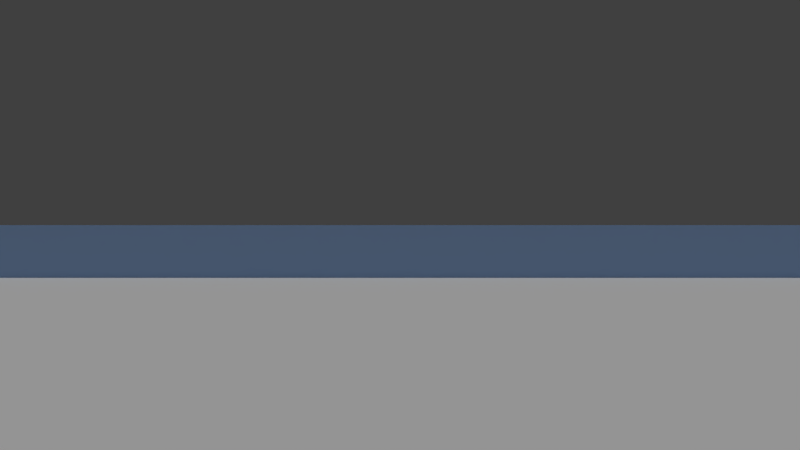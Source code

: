 # Source: babylontest.blend  (saved by Blender 2.76.0; exported with 4.5.12 LTS)
import bpy
from mathutils import Matrix  # noqa: F401  (used for matrix-valued properties, if any)

bpy.ops.wm.read_factory_settings(use_empty=True)
scene = bpy.context.scene
scene.name = 'Scene'

# ---- collections
col_collection_1 = bpy.data.collections.new('Collection 1'); scene.collection.children.link(col_collection_1)

# ---- materials (node trees are filled in below, after node groups)
mat_material_001 = bpy.data.materials.new('Material.001')
mat_material_001.alpha_threshold = 0.0
mat_material_001.use_transparent_shadow = False
mat_material_001.diffuse_color = (0.3319, 0.4984, 0.8, 1.0)
mat_material_001.roughness = 0.5
mat_material = bpy.data.materials.new('Material')
mat_material.alpha_threshold = 0.0
mat_material.use_transparent_shadow = False
mat_material.diffuse_color = (0.05034, 0.4233, 0.8, 1.0)
mat_material.roughness = 0.5
mat_material_002 = bpy.data.materials.new('Material.002')
mat_material_002.alpha_threshold = 0.0
mat_material_002.use_transparent_shadow = False
mat_material_002.roughness = 0.5

# ---- material node trees

# ---- world
world_world = bpy.data.worlds.new('World'); scene.world = world_world
world_world.color = (0.05088, 0.05088, 0.05088)
world_world.use_sun_shadow = False
world_world.sun_shadow_jitter_overblur = 0.0
world_world.cycles.sampling_method = 'MANUAL'
world_world.cycles.sample_map_resolution = 256

# ---- cameras
cam_camera_001 = bpy.data.cameras.new('Camera.001')
cam_camera_001.clip_end = 100.0
cam_camera_001.lens = 30.0
cam_camera_001.sensor_width = 40.0
cam_camera_001.sensor_height = 18.0
cam_camera_001.display_size = 2.0
cam_camera_001.dof.focus_distance = 0.0
cam_camera_001.dof.aperture_fstop = 128.0
cam_camera_001.dof.aperture_blades = 6

# ---- lights
light_hemi = bpy.data.lights.new('Hemi', 'SUN')
light_hemi.transmission_factor = 0.0
light_hemi.angle = 0.1993
light_hemi.energy = 1.0
light_hemi.shadow_buffer_clip_start = 0.5
light_hemi.shadow_soft_size = 0.1
light_hemi.shadow_cascade_max_distance = 1000.0
light_hemi.cycles.use_multiple_importance_sampling = False

# ---- meshes
me_cube2 = bpy.data.meshes.new('Cube2')
me_cube2.from_pydata([(-1.0, -1.0, -1.0), (-1.0, -1.0, 1.0), (-1.0, 1.0, -1.0), (-1.0, 1.0, 1.0), (1.0, -1.0, -1.0), (1.0, -1.0, 1.0), (1.0, 1.0, -1.0), (1.0, 1.0, 1.0)], [], [(1, 3, 2, 0), (3, 7, 6, 2), (7, 5, 4, 6), (5, 1, 0, 4), (0, 2, 6, 4), (5, 7, 3, 1)])
me_cube2.materials.append(mat_material_001)
me_cube2.use_remesh_preserve_volume = False
me_cube2.use_remesh_preserve_attributes = False
me_cube2.use_mirror_vertex_groups = False
me_cube2.update()
me_cube = bpy.data.meshes.new('Cube')
me_cube.from_pydata([(-1.0, -1.0, -1.0), (-1.0, -1.0, 1.0), (-1.0, 1.0, -1.0), (-1.0, 1.0, 1.0), (1.0, -1.0, -1.0), (1.0, -1.0, 1.0), (1.0, 1.0, -1.0), (1.0, 1.0, 1.0)], [], [(1, 3, 2, 0), (3, 7, 6, 2), (7, 5, 4, 6), (5, 1, 0, 4), (0, 2, 6, 4), (5, 7, 3, 1)])
me_cube.materials.append(mat_material)
me_cube.use_remesh_preserve_volume = False
me_cube.use_remesh_preserve_attributes = False
me_cube.use_mirror_vertex_groups = False
me_cube.update()
me_plane = bpy.data.meshes.new('Plane')
me_plane.from_pydata([(-1.0, -1.0, 0.0), (1.0, -1.0, 0.0), (-1.0, 1.0, 0.0), (1.0, 1.0, 0.0)], [], [(0, 1, 3, 2)])
_uv = me_plane.uv_layers.new(name='UVMap')
_uv.uv.foreach_set('vector', [0.0001, 9.998e-05, 0.9999, 9.998e-05, 0.9999, 0.9999, 9.998e-05, 0.9999])
me_plane.materials.append(mat_material_002)
me_plane.use_remesh_preserve_volume = False
me_plane.use_remesh_preserve_attributes = False
me_plane.use_mirror_vertex_groups = False
me_plane.update()

# ---- objects
ob_cube2 = bpy.data.objects.new('Cube2', me_cube2)
ob_cube = bpy.data.objects.new('Cube', me_cube)
ob_camera = bpy.data.objects.new('Camera', cam_camera_001)
ob_hemi = bpy.data.objects.new('Hemi', light_hemi)
ob_plane = bpy.data.objects.new('Plane', me_plane)

# ---- transforms, parenting, visibility, modifiers, constraints
ob_cube2.location = (0.0, 15.0, 0.0)
ob_cube2.scale = (80.0, 0.2, 2.0)
ob_cube2.lineart.crease_threshold = 0.0
ob_cube.location = (0.0, -9.0, -1.5)
ob_cube.scale = (0.5, 0.5, 1.0)
ob_cube.lineart.crease_threshold = 0.0
ob_camera.location = (0.0, -8.0, 2.0)
ob_camera.rotation_euler = (1.571, 0.0, 0.0)
ob_camera.lineart.crease_threshold = 0.0
ob_hemi.location = (0.0, 0.0, 8.0)
ob_hemi.lineart.crease_threshold = 0.0
ob_plane.location = (0.0, 0.0, 0.0)
ob_plane.scale = (100.0, 100.0, 1.0)
ob_plane.lineart.crease_threshold = 0.0

# ---- collection membership
col_collection_1.objects.link(ob_cube2)
col_collection_1.objects.link(ob_cube)
col_collection_1.objects.link(ob_camera)
col_collection_1.objects.link(ob_hemi)
col_collection_1.objects.link(ob_plane)

# ---- scene / render settings (as saved in the file)
scene.camera = ob_camera
scene.frame_start = 1; scene.frame_end = 250; scene.frame_set(0)
scene.render.engine = 'BLENDER_EEVEE_NEXT'
scene.render.resolution_percentage = 50
scene.render.fps = 60
scene.render.dither_intensity = 0.0
scene.cycles.use_denoising = False
scene.cycles.samples = 10
scene.cycles.sampling_pattern = 'TABULATED_SOBOL'
scene.cycles.light_sampling_threshold = 0.0
scene.cycles.use_adaptive_sampling = False
scene.cycles.use_light_tree = False
scene.cycles.blur_glossy = 0.0
scene.cycles.pixel_filter_type = 'GAUSSIAN'
scene.cycles.sample_clamp_indirect = 0.0
scene.view_settings.view_transform = 'Standard'
bpy.context.view_layer.update()
